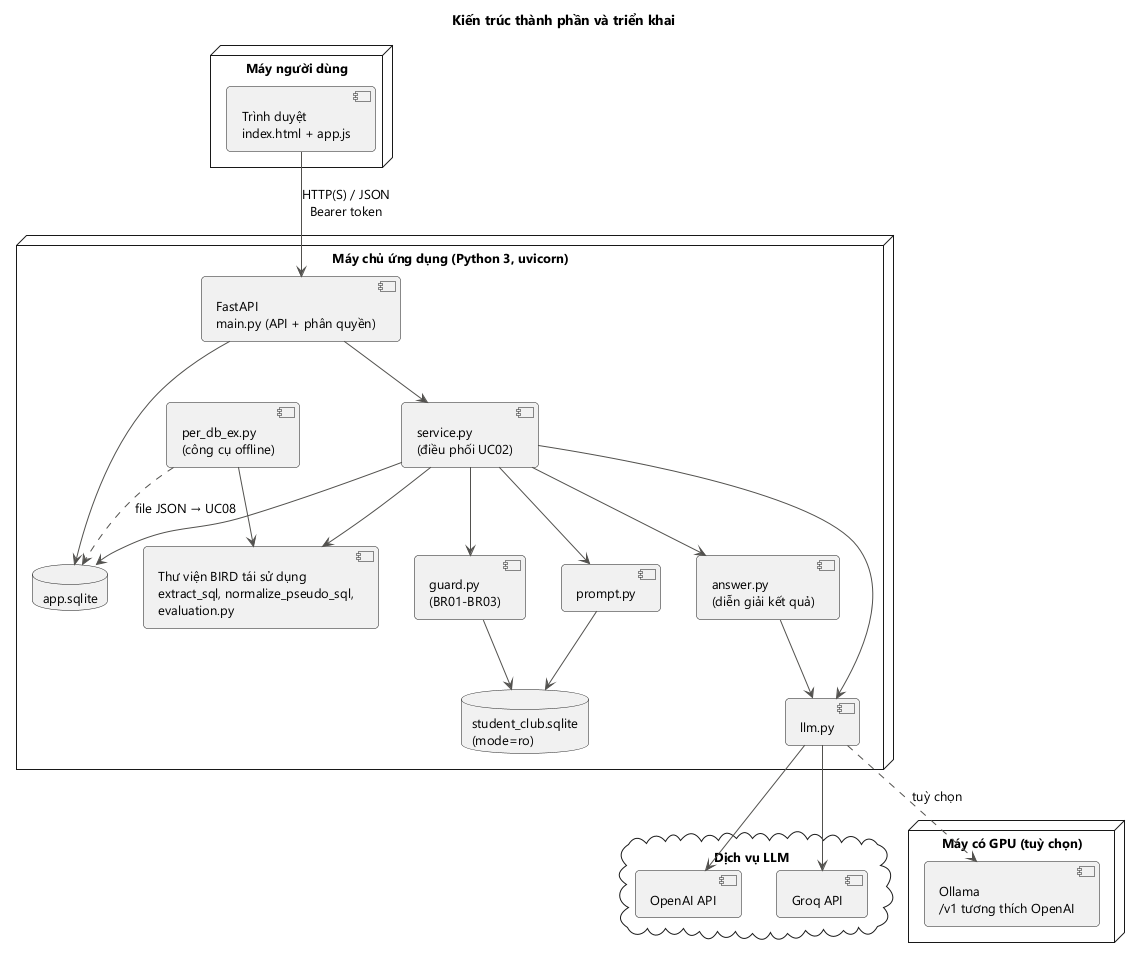

The diagram above was rendered by PlantUML. Its source (embedded in the PNG):
@startuml component_deployment
!include _style.iuml
title Kiến trúc thành phần và triển khai
set separator none

node "Máy người dùng" {
  component "Trình duyệt\nindex.html + app.js" as FE
}

node "Máy chủ ứng dụng (Python 3, uvicorn)" {
  component "FastAPI\nmain.py (API + phân quyền)" as API
  component "service.py\n(điều phối UC02)" as SV
  component "prompt.py" as PR
  component "guard.py\n(BR01-BR03)" as G
  component "llm.py" as LLMC
  component "answer.py\n(diễn giải kết quả)" as ANS
  component "Thư viện BIRD tái sử dụng\nextract_sql, normalize_pseudo_sql,\nevaluation.py" as BIRD
  database "app.sqlite" as APP
  database "student_club.sqlite\n(mode=ro)" as SRC
  component "per_db_ex.py\n(công cụ offline)" as TOOL
}

cloud "Dịch vụ LLM" {
  component "OpenAI API" as OAI
  component "Groq API" as GROQ
}
node "Máy có GPU (tuỳ chọn)" {
  component "Ollama\n/v1 tương thích OpenAI" as OLL
}

FE --> API : HTTP(S) / JSON\nBearer token
API --> SV
API --> APP
SV --> PR
SV --> G
SV --> LLMC
SV --> ANS
ANS --> LLMC
SV --> BIRD
G --> SRC
PR --> SRC
SV --> APP
LLMC --> OAI
LLMC --> GROQ
LLMC ..> OLL : tuỳ chọn
TOOL --> BIRD
TOOL ..> APP : file JSON → UC08
@enduml